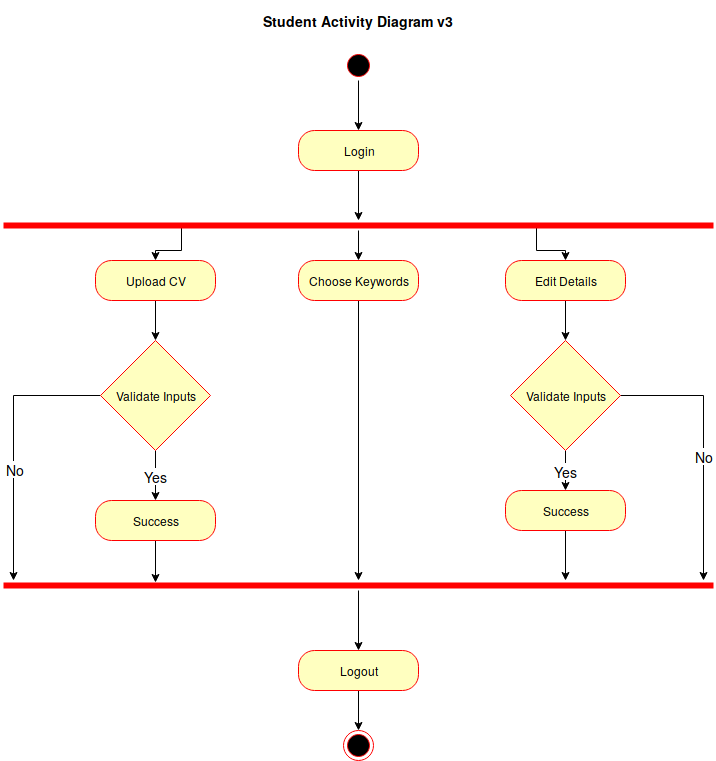

The diagram above was exported from draw.io. Its source (the exported page's mxGraphModel, read from the mxfile embedded in the PNG):
<mxGraphModel dx="1634" dy="692" grid="1" gridSize="10" guides="1" tooltips="1" connect="1" arrows="1" fold="1" page="1" pageScale="1" pageWidth="850" pageHeight="1100" math="0" shadow="0">
  <root>
    <mxCell id="0" />
    <mxCell id="1" parent="0" />
    <mxCell id="MVINcT9DBTsT2U9t0Gwp-2" value="" style="edgeStyle=orthogonalEdgeStyle;rounded=0;orthogonalLoop=1;jettySize=auto;html=1;fontSize=14;" parent="1" source="CeO-m7Kv8562xFXYlu0M-2" target="CeO-m7Kv8562xFXYlu0M-5" edge="1">
      <mxGeometry relative="1" as="geometry" />
    </mxCell>
    <mxCell id="CeO-m7Kv8562xFXYlu0M-2" value="" style="ellipse;html=1;shape=startState;fillColor=#000000;strokeColor=#ff0000;" parent="1" vertex="1">
      <mxGeometry x="410" y="60" width="30" height="30" as="geometry" />
    </mxCell>
    <mxCell id="MVINcT9DBTsT2U9t0Gwp-7" style="edgeStyle=orthogonalEdgeStyle;rounded=0;orthogonalLoop=1;jettySize=auto;html=1;fontSize=14;" parent="1" source="CeO-m7Kv8562xFXYlu0M-5" target="MVINcT9DBTsT2U9t0Gwp-3" edge="1">
      <mxGeometry relative="1" as="geometry" />
    </mxCell>
    <mxCell id="CeO-m7Kv8562xFXYlu0M-5" value="Login" style="rounded=1;whiteSpace=wrap;html=1;arcSize=40;fontColor=#000000;fillColor=#ffffc0;strokeColor=#ff0000;" parent="1" vertex="1">
      <mxGeometry x="365" y="140" width="120" height="40" as="geometry" />
    </mxCell>
    <mxCell id="MVINcT9DBTsT2U9t0Gwp-19" value="Yes" style="edgeStyle=orthogonalEdgeStyle;rounded=0;orthogonalLoop=1;jettySize=auto;html=1;fontSize=14;" parent="1" source="CeO-m7Kv8562xFXYlu0M-9" target="MVINcT9DBTsT2U9t0Gwp-13" edge="1">
      <mxGeometry relative="1" as="geometry" />
    </mxCell>
    <mxCell id="MVINcT9DBTsT2U9t0Gwp-20" style="edgeStyle=orthogonalEdgeStyle;rounded=0;orthogonalLoop=1;jettySize=auto;html=1;fontSize=14;" parent="1" source="CeO-m7Kv8562xFXYlu0M-9" edge="1">
      <mxGeometry relative="1" as="geometry">
        <mxPoint x="80" y="590" as="targetPoint" />
      </mxGeometry>
    </mxCell>
    <mxCell id="MVINcT9DBTsT2U9t0Gwp-34" value="No" style="text;html=1;resizable=0;points=[];align=center;verticalAlign=middle;labelBackgroundColor=#ffffff;fontSize=14;" parent="MVINcT9DBTsT2U9t0Gwp-20" vertex="1" connectable="0">
      <mxGeometry x="0.1765" y="1" relative="1" as="geometry">
        <mxPoint as="offset" />
      </mxGeometry>
    </mxCell>
    <mxCell id="CeO-m7Kv8562xFXYlu0M-9" value="Validate Inputs" style="rhombus;whiteSpace=wrap;html=1;fillColor=#ffffc0;strokeColor=#ff0000;" parent="1" vertex="1">
      <mxGeometry x="167" y="350" width="110" height="110" as="geometry" />
    </mxCell>
    <mxCell id="MVINcT9DBTsT2U9t0Gwp-1" value="&lt;div style=&quot;font-size: 14px;&quot;&gt;Student Activity Diagram v3&lt;/div&gt;" style="text;strokeColor=none;fillColor=none;html=1;fontSize=14;fontStyle=1;verticalAlign=middle;align=center;" parent="1" vertex="1">
      <mxGeometry x="375" y="10" width="100" height="40" as="geometry" />
    </mxCell>
    <mxCell id="MVINcT9DBTsT2U9t0Gwp-28" style="edgeStyle=orthogonalEdgeStyle;rounded=0;orthogonalLoop=1;jettySize=auto;html=1;entryX=0.5;entryY=0;entryDx=0;entryDy=0;fontSize=14;" parent="1" source="MVINcT9DBTsT2U9t0Gwp-3" target="MVINcT9DBTsT2U9t0Gwp-9" edge="1">
      <mxGeometry relative="1" as="geometry" />
    </mxCell>
    <mxCell id="MVINcT9DBTsT2U9t0Gwp-29" style="edgeStyle=orthogonalEdgeStyle;rounded=0;orthogonalLoop=1;jettySize=auto;html=1;exitX=0.25;exitY=0.5;exitDx=0;exitDy=0;exitPerimeter=0;entryX=0.5;entryY=0;entryDx=0;entryDy=0;fontSize=14;" parent="1" source="MVINcT9DBTsT2U9t0Gwp-3" target="MVINcT9DBTsT2U9t0Gwp-8" edge="1">
      <mxGeometry relative="1" as="geometry" />
    </mxCell>
    <mxCell id="MVINcT9DBTsT2U9t0Gwp-30" style="edgeStyle=orthogonalEdgeStyle;rounded=0;orthogonalLoop=1;jettySize=auto;html=1;exitX=0.75;exitY=0.5;exitDx=0;exitDy=0;exitPerimeter=0;entryX=0.5;entryY=0;entryDx=0;entryDy=0;fontSize=14;" parent="1" source="MVINcT9DBTsT2U9t0Gwp-3" target="MVINcT9DBTsT2U9t0Gwp-10" edge="1">
      <mxGeometry relative="1" as="geometry" />
    </mxCell>
    <mxCell id="MVINcT9DBTsT2U9t0Gwp-3" value="" style="shape=line;html=1;strokeWidth=6;strokeColor=#ff0000;fontSize=14;" parent="1" vertex="1">
      <mxGeometry x="70" y="230" width="710" height="10" as="geometry" />
    </mxCell>
    <mxCell id="MVINcT9DBTsT2U9t0Gwp-27" value="" style="edgeStyle=orthogonalEdgeStyle;rounded=0;orthogonalLoop=1;jettySize=auto;html=1;fontSize=14;" parent="1" source="MVINcT9DBTsT2U9t0Gwp-8" target="CeO-m7Kv8562xFXYlu0M-9" edge="1">
      <mxGeometry relative="1" as="geometry" />
    </mxCell>
    <mxCell id="MVINcT9DBTsT2U9t0Gwp-8" value="Upload CV" style="rounded=1;whiteSpace=wrap;html=1;arcSize=40;fontColor=#000000;fillColor=#ffffc0;strokeColor=#ff0000;" parent="1" vertex="1">
      <mxGeometry x="162" y="270" width="120" height="40" as="geometry" />
    </mxCell>
    <mxCell id="MVINcT9DBTsT2U9t0Gwp-26" style="edgeStyle=orthogonalEdgeStyle;rounded=0;orthogonalLoop=1;jettySize=auto;html=1;fontSize=14;" parent="1" source="MVINcT9DBTsT2U9t0Gwp-9" target="MVINcT9DBTsT2U9t0Gwp-14" edge="1">
      <mxGeometry relative="1" as="geometry" />
    </mxCell>
    <mxCell id="MVINcT9DBTsT2U9t0Gwp-9" value="Choose Keywords" style="rounded=1;whiteSpace=wrap;html=1;arcSize=40;fontColor=#000000;fillColor=#ffffc0;strokeColor=#ff0000;" parent="1" vertex="1">
      <mxGeometry x="365" y="270" width="120" height="40" as="geometry" />
    </mxCell>
    <mxCell id="MVINcT9DBTsT2U9t0Gwp-23" value="" style="edgeStyle=orthogonalEdgeStyle;rounded=0;orthogonalLoop=1;jettySize=auto;html=1;fontSize=14;" parent="1" source="MVINcT9DBTsT2U9t0Gwp-10" target="MVINcT9DBTsT2U9t0Gwp-11" edge="1">
      <mxGeometry relative="1" as="geometry" />
    </mxCell>
    <mxCell id="MVINcT9DBTsT2U9t0Gwp-10" value="Edit Details" style="rounded=1;whiteSpace=wrap;html=1;arcSize=40;fontColor=#000000;fillColor=#ffffc0;strokeColor=#ff0000;" parent="1" vertex="1">
      <mxGeometry x="572" y="270" width="120" height="40" as="geometry" />
    </mxCell>
    <mxCell id="MVINcT9DBTsT2U9t0Gwp-21" value="Yes" style="edgeStyle=orthogonalEdgeStyle;rounded=0;orthogonalLoop=1;jettySize=auto;html=1;fontSize=14;" parent="1" source="MVINcT9DBTsT2U9t0Gwp-11" target="MVINcT9DBTsT2U9t0Gwp-12" edge="1">
      <mxGeometry relative="1" as="geometry" />
    </mxCell>
    <mxCell id="MVINcT9DBTsT2U9t0Gwp-22" style="edgeStyle=orthogonalEdgeStyle;rounded=0;orthogonalLoop=1;jettySize=auto;html=1;fontSize=14;" parent="1" source="MVINcT9DBTsT2U9t0Gwp-11" edge="1">
      <mxGeometry relative="1" as="geometry">
        <mxPoint x="770" y="590" as="targetPoint" />
      </mxGeometry>
    </mxCell>
    <mxCell id="MVINcT9DBTsT2U9t0Gwp-35" value="No" style="text;html=1;resizable=0;points=[];align=center;verticalAlign=middle;labelBackgroundColor=#ffffff;fontSize=14;" parent="MVINcT9DBTsT2U9t0Gwp-22" vertex="1" connectable="0">
      <mxGeometry x="0.0672" relative="1" as="geometry">
        <mxPoint as="offset" />
      </mxGeometry>
    </mxCell>
    <mxCell id="MVINcT9DBTsT2U9t0Gwp-11" value="Validate Inputs" style="rhombus;whiteSpace=wrap;html=1;fillColor=#ffffc0;strokeColor=#ff0000;" parent="1" vertex="1">
      <mxGeometry x="577" y="350" width="110" height="110" as="geometry" />
    </mxCell>
    <mxCell id="MVINcT9DBTsT2U9t0Gwp-17" style="edgeStyle=orthogonalEdgeStyle;rounded=0;orthogonalLoop=1;jettySize=auto;html=1;entryX=0.792;entryY=0;entryDx=0;entryDy=0;entryPerimeter=0;fontSize=14;" parent="1" source="MVINcT9DBTsT2U9t0Gwp-12" target="MVINcT9DBTsT2U9t0Gwp-14" edge="1">
      <mxGeometry relative="1" as="geometry" />
    </mxCell>
    <mxCell id="MVINcT9DBTsT2U9t0Gwp-12" value="Success" style="rounded=1;whiteSpace=wrap;html=1;arcSize=40;fontColor=#000000;fillColor=#ffffc0;strokeColor=#ff0000;" parent="1" vertex="1">
      <mxGeometry x="572" y="500" width="120" height="40" as="geometry" />
    </mxCell>
    <mxCell id="MVINcT9DBTsT2U9t0Gwp-18" style="edgeStyle=orthogonalEdgeStyle;rounded=0;orthogonalLoop=1;jettySize=auto;html=1;entryX=0.214;entryY=0.2;entryDx=0;entryDy=0;entryPerimeter=0;fontSize=14;" parent="1" source="MVINcT9DBTsT2U9t0Gwp-13" target="MVINcT9DBTsT2U9t0Gwp-14" edge="1">
      <mxGeometry relative="1" as="geometry" />
    </mxCell>
    <mxCell id="MVINcT9DBTsT2U9t0Gwp-13" value="Success" style="rounded=1;whiteSpace=wrap;html=1;arcSize=40;fontColor=#000000;fillColor=#ffffc0;strokeColor=#ff0000;" parent="1" vertex="1">
      <mxGeometry x="162" y="510" width="120" height="40" as="geometry" />
    </mxCell>
    <mxCell id="MVINcT9DBTsT2U9t0Gwp-37" style="edgeStyle=orthogonalEdgeStyle;rounded=0;orthogonalLoop=1;jettySize=auto;html=1;entryX=0.5;entryY=0;entryDx=0;entryDy=0;fontSize=14;" parent="1" source="MVINcT9DBTsT2U9t0Gwp-14" target="MVINcT9DBTsT2U9t0Gwp-36" edge="1">
      <mxGeometry relative="1" as="geometry" />
    </mxCell>
    <mxCell id="MVINcT9DBTsT2U9t0Gwp-14" value="" style="shape=line;html=1;strokeWidth=6;strokeColor=#ff0000;fontSize=14;" parent="1" vertex="1">
      <mxGeometry x="70" y="590" width="710" height="10" as="geometry" />
    </mxCell>
    <mxCell id="MVINcT9DBTsT2U9t0Gwp-39" value="" style="edgeStyle=orthogonalEdgeStyle;rounded=0;orthogonalLoop=1;jettySize=auto;html=1;fontSize=14;" parent="1" source="MVINcT9DBTsT2U9t0Gwp-36" target="MVINcT9DBTsT2U9t0Gwp-38" edge="1">
      <mxGeometry relative="1" as="geometry" />
    </mxCell>
    <mxCell id="MVINcT9DBTsT2U9t0Gwp-36" value="Logout" style="rounded=1;whiteSpace=wrap;html=1;arcSize=40;fontColor=#000000;fillColor=#ffffc0;strokeColor=#ff0000;" parent="1" vertex="1">
      <mxGeometry x="365" y="660" width="120" height="40" as="geometry" />
    </mxCell>
    <mxCell id="MVINcT9DBTsT2U9t0Gwp-38" value="" style="ellipse;html=1;shape=endState;fillColor=#000000;strokeColor=#ff0000;fontSize=14;" parent="1" vertex="1">
      <mxGeometry x="410" y="740" width="30" height="30" as="geometry" />
    </mxCell>
  </root>
</mxGraphModel>